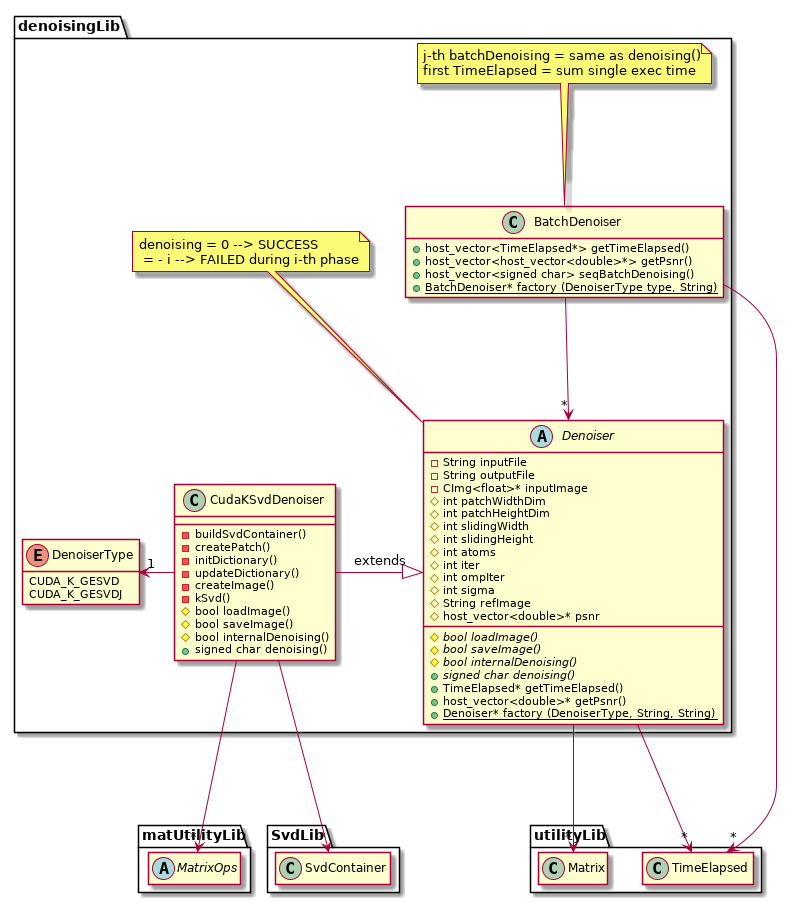

The diagram above was rendered by PlantUML. Its source (embedded in the PNG):
@startuml DenoisingDiagram

package denoisingLib{

    enum DenoiserType{
            CUDA_K_GESVD
            CUDA_K_GESVDJ
    }

    abstract class Denoiser{
        - String inputFile
        - String outputFile
        - CImg<float>* inputImage
        # int patchWidthDim
        # int patchHeightDim
        # int slidingWidth
        # int slidingHeight
        # int atoms
        # int iter
        #int ompIter
        # int sigma
        # String refImage
        # host_vector<double>* psnr

        {abstract} # bool loadImage()
        {abstract} # bool saveImage()
        {abstract} # bool internalDenoising()
        {abstract} + signed char denoising()
        + TimeElapsed* getTimeElapsed()
        + host_vector<double>* getPsnr()
        {static} + Denoiser* factory (DenoiserType, String, String)
    }

    note top: denoising = 0 --> SUCCESS\n = - i --> FAILED during i-th phase 

    class CudaKSvdDenoiser{

        - buildSvdContainer()
        - createPatch()
        - initDictionary()
        - updateDictionary()
        - createImage()
        - kSvd()
        
        # bool loadImage()
        # bool saveImage()
        # bool internalDenoising()
        + signed char denoising()
    }

    class BatchDenoiser{
        + host_vector<TimeElapsed*> getTimeElapsed() 
        + host_vector<host_vector<double>*> getPsnr()
        + host_vector<signed char> seqBatchDenoising()
        {static} + BatchDenoiser* factory (DenoiserType type, String)
    }

    note top: j-th batchDenoising = same as denoising()\nfirst TimeElapsed = sum single exec time 


    CudaKSvdDenoiser -|> Denoiser : extends
    DenoiserType "1"<- CudaKSvdDenoiser
    BatchDenoiser --> "*" Denoiser

    hide BatchDenoiser fields
    hide DenoiserType methods
}

package utilityLib{
    class Matrix
    class TimeElapsed
    

    hide Matrix fields
    hide Matrix methods

    hide TimeElapsed fields
    hide TimeElapsed methods

}

package matUtilityLib{
    abstract class MatrixOps
    hide MatrixOps fields
    hide MatrixOps methods
}

package SvdLib{
    class SvdContainer

    hide SvdContainer fields
    hide SvdContainer methods
}

BatchDenoiser ---> "*" TimeElapsed
Denoiser ---> "*" TimeElapsed
Denoiser ---> "*" Matrix
CudaKSvdDenoiser ---> "*" MatrixOps
CudaKSvdDenoiser ---> "*" SvdContainer

@enduml